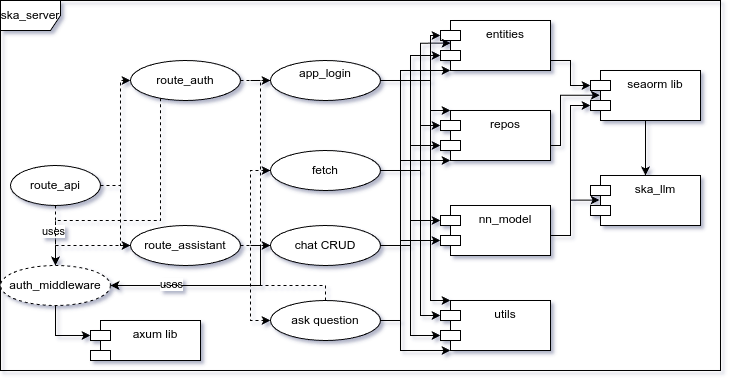

The diagram above was exported from draw.io. Its source (the exported page's mxGraphModel, read from the mxfile embedded in the PNG):
<mxGraphModel dx="1434" dy="835" grid="1" gridSize="10" guides="1" tooltips="1" connect="1" arrows="1" fold="1" page="1" pageScale="1" pageWidth="850" pageHeight="1100" math="0" shadow="0">
  <root>
    <mxCell id="0" />
    <mxCell id="1" parent="0" />
    <mxCell id="wIZ43N2knN1_QpdRfwYL-1" value="ska_server" style="shape=umlFrame;whiteSpace=wrap;html=1;pointerEvents=0;" parent="1" vertex="1">
      <mxGeometry x="40" y="180" width="720" height="370" as="geometry" />
    </mxCell>
    <mxCell id="wIZ43N2knN1_QpdRfwYL-5" value="repos" style="shape=module;align=left;spacingLeft=20;align=center;verticalAlign=top;whiteSpace=wrap;html=1;" parent="1" vertex="1">
      <mxGeometry x="480" y="290" width="110" height="50" as="geometry" />
    </mxCell>
    <mxCell id="_1hHCrO5CZwxLzsTIWwX-1" value="nn_model" style="shape=module;align=left;spacingLeft=20;align=center;verticalAlign=top;whiteSpace=wrap;html=1;" parent="1" vertex="1">
      <mxGeometry x="480" y="385" width="110" height="50" as="geometry" />
    </mxCell>
    <mxCell id="_1hHCrO5CZwxLzsTIWwX-2" value="entities" style="shape=module;align=left;spacingLeft=20;align=center;verticalAlign=top;whiteSpace=wrap;html=1;" parent="1" vertex="1">
      <mxGeometry x="480" y="200" width="110" height="50" as="geometry" />
    </mxCell>
    <mxCell id="wpWViin_Y6ipoAt1LUYJ-13" value="" style="edgeStyle=orthogonalEdgeStyle;rounded=0;orthogonalLoop=1;jettySize=auto;html=1;" parent="1" source="_1hHCrO5CZwxLzsTIWwX-7" target="_1hHCrO5CZwxLzsTIWwX-8" edge="1">
      <mxGeometry relative="1" as="geometry" />
    </mxCell>
    <mxCell id="_1hHCrO5CZwxLzsTIWwX-7" value="seaorm lib" style="shape=module;align=left;spacingLeft=20;align=center;verticalAlign=top;whiteSpace=wrap;html=1;" parent="1" vertex="1">
      <mxGeometry x="630" y="250" width="110" height="50" as="geometry" />
    </mxCell>
    <mxCell id="_1hHCrO5CZwxLzsTIWwX-8" value="ska_llm" style="shape=module;align=left;spacingLeft=20;align=center;verticalAlign=top;whiteSpace=wrap;html=1;" parent="1" vertex="1">
      <mxGeometry x="630" y="355" width="110" height="50" as="geometry" />
    </mxCell>
    <mxCell id="wpWViin_Y6ipoAt1LUYJ-4" style="edgeStyle=orthogonalEdgeStyle;rounded=0;orthogonalLoop=1;jettySize=auto;html=1;entryX=0;entryY=0.5;entryDx=0;entryDy=0;dashed=1;" parent="1" source="wpWViin_Y6ipoAt1LUYJ-2" target="wpWViin_Y6ipoAt1LUYJ-3" edge="1">
      <mxGeometry relative="1" as="geometry">
        <Array as="points">
          <mxPoint x="160" y="365" />
          <mxPoint x="160" y="260" />
        </Array>
      </mxGeometry>
    </mxCell>
    <mxCell id="BwYgaTEa_GSQwbeDpP3s-2" style="edgeStyle=orthogonalEdgeStyle;rounded=0;orthogonalLoop=1;jettySize=auto;html=1;entryX=0;entryY=0.5;entryDx=0;entryDy=0;dashed=1;" edge="1" parent="1" source="wpWViin_Y6ipoAt1LUYJ-2" target="BwYgaTEa_GSQwbeDpP3s-1">
      <mxGeometry relative="1" as="geometry">
        <Array as="points">
          <mxPoint x="160" y="365" />
          <mxPoint x="160" y="425" />
        </Array>
      </mxGeometry>
    </mxCell>
    <mxCell id="BwYgaTEa_GSQwbeDpP3s-6" style="edgeStyle=orthogonalEdgeStyle;rounded=0;orthogonalLoop=1;jettySize=auto;html=1;dashed=1;" edge="1" parent="1" source="wpWViin_Y6ipoAt1LUYJ-2" target="BwYgaTEa_GSQwbeDpP3s-3">
      <mxGeometry relative="1" as="geometry" />
    </mxCell>
    <mxCell id="BwYgaTEa_GSQwbeDpP3s-7" value="uses" style="edgeLabel;html=1;align=center;verticalAlign=middle;resizable=0;points=[];" vertex="1" connectable="0" parent="BwYgaTEa_GSQwbeDpP3s-6">
      <mxGeometry x="-0.16" y="-3" relative="1" as="geometry">
        <mxPoint as="offset" />
      </mxGeometry>
    </mxCell>
    <mxCell id="wpWViin_Y6ipoAt1LUYJ-2" value="route_api" style="ellipse;whiteSpace=wrap;html=1;" parent="1" vertex="1">
      <mxGeometry x="50" y="345" width="90" height="40" as="geometry" />
    </mxCell>
    <mxCell id="BwYgaTEa_GSQwbeDpP3s-8" style="edgeStyle=orthogonalEdgeStyle;rounded=0;orthogonalLoop=1;jettySize=auto;html=1;entryX=0;entryY=0.5;entryDx=0;entryDy=0;dashed=1;" edge="1" parent="1" source="wpWViin_Y6ipoAt1LUYJ-3" target="BwYgaTEa_GSQwbeDpP3s-5">
      <mxGeometry relative="1" as="geometry" />
    </mxCell>
    <mxCell id="BwYgaTEa_GSQwbeDpP3s-16" style="edgeStyle=orthogonalEdgeStyle;rounded=0;orthogonalLoop=1;jettySize=auto;html=1;entryX=0.5;entryY=0;entryDx=0;entryDy=0;dashed=1;" edge="1" parent="1" source="wpWViin_Y6ipoAt1LUYJ-3" target="BwYgaTEa_GSQwbeDpP3s-3">
      <mxGeometry relative="1" as="geometry">
        <Array as="points">
          <mxPoint x="200" y="400" />
          <mxPoint x="95" y="400" />
        </Array>
      </mxGeometry>
    </mxCell>
    <mxCell id="wpWViin_Y6ipoAt1LUYJ-3" value="route_auth" style="ellipse;whiteSpace=wrap;html=1;" parent="1" vertex="1">
      <mxGeometry x="170" y="240" width="110" height="40" as="geometry" />
    </mxCell>
    <mxCell id="wpWViin_Y6ipoAt1LUYJ-10" value="utils" style="shape=module;align=left;spacingLeft=20;align=center;verticalAlign=top;whiteSpace=wrap;html=1;" parent="1" vertex="1">
      <mxGeometry x="480" y="480" width="110" height="50" as="geometry" />
    </mxCell>
    <mxCell id="wpWViin_Y6ipoAt1LUYJ-17" style="edgeStyle=orthogonalEdgeStyle;rounded=0;orthogonalLoop=1;jettySize=auto;html=1;entryX=0;entryY=0;entryDx=0;entryDy=15;entryPerimeter=0;" parent="1" source="_1hHCrO5CZwxLzsTIWwX-2" target="_1hHCrO5CZwxLzsTIWwX-7" edge="1">
      <mxGeometry relative="1" as="geometry">
        <Array as="points">
          <mxPoint x="610" y="240" />
          <mxPoint x="610" y="265" />
        </Array>
      </mxGeometry>
    </mxCell>
    <mxCell id="wpWViin_Y6ipoAt1LUYJ-18" style="edgeStyle=orthogonalEdgeStyle;rounded=0;orthogonalLoop=1;jettySize=auto;html=1;entryX=0.082;entryY=0.492;entryDx=0;entryDy=0;entryPerimeter=0;" parent="1" source="_1hHCrO5CZwxLzsTIWwX-1" target="_1hHCrO5CZwxLzsTIWwX-8" edge="1">
      <mxGeometry relative="1" as="geometry">
        <Array as="points">
          <mxPoint x="610" y="415" />
          <mxPoint x="610" y="380" />
        </Array>
      </mxGeometry>
    </mxCell>
    <mxCell id="wpWViin_Y6ipoAt1LUYJ-19" style="edgeStyle=orthogonalEdgeStyle;rounded=0;orthogonalLoop=1;jettySize=auto;html=1;entryX=0;entryY=0;entryDx=0;entryDy=35;entryPerimeter=0;" parent="1" source="_1hHCrO5CZwxLzsTIWwX-1" target="_1hHCrO5CZwxLzsTIWwX-7" edge="1">
      <mxGeometry relative="1" as="geometry">
        <Array as="points">
          <mxPoint x="610" y="415" />
          <mxPoint x="610" y="285" />
        </Array>
      </mxGeometry>
    </mxCell>
    <mxCell id="wpWViin_Y6ipoAt1LUYJ-20" style="edgeStyle=orthogonalEdgeStyle;rounded=0;orthogonalLoop=1;jettySize=auto;html=1;entryX=0.084;entryY=0.494;entryDx=0;entryDy=0;entryPerimeter=0;" parent="1" source="wIZ43N2knN1_QpdRfwYL-5" target="_1hHCrO5CZwxLzsTIWwX-7" edge="1">
      <mxGeometry relative="1" as="geometry">
        <Array as="points">
          <mxPoint x="600" y="325" />
          <mxPoint x="600" y="275" />
        </Array>
      </mxGeometry>
    </mxCell>
    <mxCell id="BwYgaTEa_GSQwbeDpP3s-12" style="edgeStyle=orthogonalEdgeStyle;rounded=0;orthogonalLoop=1;jettySize=auto;html=1;entryX=0;entryY=0.5;entryDx=0;entryDy=0;dashed=1;" edge="1" parent="1" source="BwYgaTEa_GSQwbeDpP3s-1" target="BwYgaTEa_GSQwbeDpP3s-9">
      <mxGeometry relative="1" as="geometry">
        <Array as="points">
          <mxPoint x="290" y="425" />
          <mxPoint x="290" y="350" />
        </Array>
      </mxGeometry>
    </mxCell>
    <mxCell id="BwYgaTEa_GSQwbeDpP3s-13" style="edgeStyle=orthogonalEdgeStyle;rounded=0;orthogonalLoop=1;jettySize=auto;html=1;entryX=0;entryY=0.5;entryDx=0;entryDy=0;dashed=1;" edge="1" parent="1" source="BwYgaTEa_GSQwbeDpP3s-1" target="BwYgaTEa_GSQwbeDpP3s-10">
      <mxGeometry relative="1" as="geometry" />
    </mxCell>
    <mxCell id="BwYgaTEa_GSQwbeDpP3s-14" style="edgeStyle=orthogonalEdgeStyle;rounded=0;orthogonalLoop=1;jettySize=auto;html=1;entryX=0;entryY=0.5;entryDx=0;entryDy=0;dashed=1;" edge="1" parent="1" source="BwYgaTEa_GSQwbeDpP3s-1" target="BwYgaTEa_GSQwbeDpP3s-11">
      <mxGeometry relative="1" as="geometry">
        <Array as="points">
          <mxPoint x="290" y="425" />
          <mxPoint x="290" y="500" />
        </Array>
      </mxGeometry>
    </mxCell>
    <mxCell id="BwYgaTEa_GSQwbeDpP3s-15" style="edgeStyle=orthogonalEdgeStyle;rounded=0;orthogonalLoop=1;jettySize=auto;html=1;entryX=0.5;entryY=0;entryDx=0;entryDy=0;dashed=1;" edge="1" parent="1" source="BwYgaTEa_GSQwbeDpP3s-1" target="BwYgaTEa_GSQwbeDpP3s-3">
      <mxGeometry relative="1" as="geometry">
        <Array as="points">
          <mxPoint x="95" y="425" />
        </Array>
      </mxGeometry>
    </mxCell>
    <mxCell id="BwYgaTEa_GSQwbeDpP3s-1" value="route_assistant" style="ellipse;whiteSpace=wrap;html=1;" vertex="1" parent="1">
      <mxGeometry x="170" y="405" width="110" height="40" as="geometry" />
    </mxCell>
    <mxCell id="BwYgaTEa_GSQwbeDpP3s-3" value="auth_middleware" style="ellipse;whiteSpace=wrap;html=1;dashed=1;" vertex="1" parent="1">
      <mxGeometry x="40" y="445" width="110" height="40" as="geometry" />
    </mxCell>
    <mxCell id="BwYgaTEa_GSQwbeDpP3s-17" style="edgeStyle=orthogonalEdgeStyle;rounded=0;orthogonalLoop=1;jettySize=auto;html=1;entryX=1;entryY=0.5;entryDx=0;entryDy=0;dashed=1;" edge="1" parent="1" source="BwYgaTEa_GSQwbeDpP3s-5" target="BwYgaTEa_GSQwbeDpP3s-3">
      <mxGeometry relative="1" as="geometry">
        <Array as="points">
          <mxPoint x="300" y="260" />
          <mxPoint x="300" y="465" />
        </Array>
      </mxGeometry>
    </mxCell>
    <mxCell id="BwYgaTEa_GSQwbeDpP3s-5" value="app_login&lt;div&gt;&lt;br&gt;&lt;/div&gt;" style="ellipse;whiteSpace=wrap;html=1;" vertex="1" parent="1">
      <mxGeometry x="310" y="240" width="110" height="40" as="geometry" />
    </mxCell>
    <mxCell id="BwYgaTEa_GSQwbeDpP3s-18" style="edgeStyle=orthogonalEdgeStyle;rounded=0;orthogonalLoop=1;jettySize=auto;html=1;entryX=1;entryY=0.5;entryDx=0;entryDy=0;dashed=1;" edge="1" parent="1" source="BwYgaTEa_GSQwbeDpP3s-9" target="BwYgaTEa_GSQwbeDpP3s-3">
      <mxGeometry relative="1" as="geometry">
        <Array as="points">
          <mxPoint x="300" y="350" />
          <mxPoint x="300" y="465" />
        </Array>
      </mxGeometry>
    </mxCell>
    <mxCell id="BwYgaTEa_GSQwbeDpP3s-9" value="fetch" style="ellipse;whiteSpace=wrap;html=1;" vertex="1" parent="1">
      <mxGeometry x="310" y="330" width="110" height="40" as="geometry" />
    </mxCell>
    <mxCell id="BwYgaTEa_GSQwbeDpP3s-19" style="edgeStyle=orthogonalEdgeStyle;rounded=0;orthogonalLoop=1;jettySize=auto;html=1;entryX=1;entryY=0.5;entryDx=0;entryDy=0;dashed=1;" edge="1" parent="1" source="BwYgaTEa_GSQwbeDpP3s-10" target="BwYgaTEa_GSQwbeDpP3s-3">
      <mxGeometry relative="1" as="geometry">
        <Array as="points">
          <mxPoint x="300" y="425" />
          <mxPoint x="300" y="465" />
        </Array>
      </mxGeometry>
    </mxCell>
    <mxCell id="BwYgaTEa_GSQwbeDpP3s-25" value="uses" style="edgeLabel;html=1;align=center;verticalAlign=middle;resizable=0;points=[];" vertex="1" connectable="0" parent="BwYgaTEa_GSQwbeDpP3s-19">
      <mxGeometry x="0.4043" y="-2" relative="1" as="geometry">
        <mxPoint as="offset" />
      </mxGeometry>
    </mxCell>
    <mxCell id="BwYgaTEa_GSQwbeDpP3s-10" value="chat CRUD" style="ellipse;whiteSpace=wrap;html=1;" vertex="1" parent="1">
      <mxGeometry x="310" y="405" width="110" height="40" as="geometry" />
    </mxCell>
    <mxCell id="BwYgaTEa_GSQwbeDpP3s-44" style="edgeStyle=orthogonalEdgeStyle;rounded=0;orthogonalLoop=1;jettySize=auto;html=1;entryX=1;entryY=0.5;entryDx=0;entryDy=0;dashed=1;" edge="1" parent="1" source="BwYgaTEa_GSQwbeDpP3s-11" target="BwYgaTEa_GSQwbeDpP3s-3">
      <mxGeometry relative="1" as="geometry">
        <Array as="points">
          <mxPoint x="365" y="465" />
        </Array>
      </mxGeometry>
    </mxCell>
    <mxCell id="BwYgaTEa_GSQwbeDpP3s-11" value="ask question" style="ellipse;whiteSpace=wrap;html=1;" vertex="1" parent="1">
      <mxGeometry x="310" y="480" width="110" height="40" as="geometry" />
    </mxCell>
    <mxCell id="BwYgaTEa_GSQwbeDpP3s-26" style="edgeStyle=orthogonalEdgeStyle;rounded=0;orthogonalLoop=1;jettySize=auto;html=1;entryX=0;entryY=0;entryDx=0;entryDy=15;entryPerimeter=0;" edge="1" parent="1" source="BwYgaTEa_GSQwbeDpP3s-5" target="_1hHCrO5CZwxLzsTIWwX-2">
      <mxGeometry relative="1" as="geometry">
        <Array as="points">
          <mxPoint x="470" y="260" />
          <mxPoint x="470" y="215" />
        </Array>
      </mxGeometry>
    </mxCell>
    <mxCell id="BwYgaTEa_GSQwbeDpP3s-27" style="edgeStyle=orthogonalEdgeStyle;rounded=0;orthogonalLoop=1;jettySize=auto;html=1;entryX=0;entryY=0;entryDx=10;entryDy=0;entryPerimeter=0;" edge="1" parent="1" source="BwYgaTEa_GSQwbeDpP3s-5" target="wIZ43N2knN1_QpdRfwYL-5">
      <mxGeometry relative="1" as="geometry">
        <Array as="points">
          <mxPoint x="470" y="260" />
          <mxPoint x="470" y="290" />
        </Array>
      </mxGeometry>
    </mxCell>
    <mxCell id="BwYgaTEa_GSQwbeDpP3s-31" style="edgeStyle=orthogonalEdgeStyle;rounded=0;orthogonalLoop=1;jettySize=auto;html=1;entryX=0.092;entryY=0.453;entryDx=0;entryDy=0;entryPerimeter=0;" edge="1" parent="1" source="BwYgaTEa_GSQwbeDpP3s-9" target="_1hHCrO5CZwxLzsTIWwX-2">
      <mxGeometry relative="1" as="geometry">
        <Array as="points">
          <mxPoint x="460" y="350" />
          <mxPoint x="460" y="223" />
        </Array>
      </mxGeometry>
    </mxCell>
    <mxCell id="BwYgaTEa_GSQwbeDpP3s-32" style="edgeStyle=orthogonalEdgeStyle;rounded=0;orthogonalLoop=1;jettySize=auto;html=1;entryX=0;entryY=0;entryDx=0;entryDy=15;entryPerimeter=0;" edge="1" parent="1" source="BwYgaTEa_GSQwbeDpP3s-9" target="wIZ43N2knN1_QpdRfwYL-5">
      <mxGeometry relative="1" as="geometry">
        <Array as="points">
          <mxPoint x="460" y="350" />
          <mxPoint x="460" y="305" />
        </Array>
      </mxGeometry>
    </mxCell>
    <mxCell id="BwYgaTEa_GSQwbeDpP3s-33" style="edgeStyle=orthogonalEdgeStyle;rounded=0;orthogonalLoop=1;jettySize=auto;html=1;entryX=0;entryY=0;entryDx=0;entryDy=35;entryPerimeter=0;" edge="1" parent="1" source="BwYgaTEa_GSQwbeDpP3s-10" target="_1hHCrO5CZwxLzsTIWwX-2">
      <mxGeometry relative="1" as="geometry">
        <Array as="points">
          <mxPoint x="450" y="425" />
          <mxPoint x="450" y="235" />
        </Array>
      </mxGeometry>
    </mxCell>
    <mxCell id="BwYgaTEa_GSQwbeDpP3s-34" style="edgeStyle=orthogonalEdgeStyle;rounded=0;orthogonalLoop=1;jettySize=auto;html=1;entryX=0;entryY=0;entryDx=0;entryDy=35;entryPerimeter=0;" edge="1" parent="1" source="BwYgaTEa_GSQwbeDpP3s-10" target="wIZ43N2knN1_QpdRfwYL-5">
      <mxGeometry relative="1" as="geometry">
        <Array as="points">
          <mxPoint x="450" y="425" />
          <mxPoint x="450" y="325" />
        </Array>
      </mxGeometry>
    </mxCell>
    <mxCell id="BwYgaTEa_GSQwbeDpP3s-35" style="edgeStyle=orthogonalEdgeStyle;rounded=0;orthogonalLoop=1;jettySize=auto;html=1;entryX=0;entryY=0;entryDx=0;entryDy=15;entryPerimeter=0;" edge="1" parent="1" source="BwYgaTEa_GSQwbeDpP3s-10" target="_1hHCrO5CZwxLzsTIWwX-1">
      <mxGeometry relative="1" as="geometry" />
    </mxCell>
    <mxCell id="BwYgaTEa_GSQwbeDpP3s-36" style="edgeStyle=orthogonalEdgeStyle;rounded=0;orthogonalLoop=1;jettySize=auto;html=1;entryX=0;entryY=1;entryDx=10;entryDy=0;entryPerimeter=0;" edge="1" parent="1" source="BwYgaTEa_GSQwbeDpP3s-11" target="_1hHCrO5CZwxLzsTIWwX-2">
      <mxGeometry relative="1" as="geometry">
        <Array as="points">
          <mxPoint x="440" y="500" />
          <mxPoint x="440" y="250" />
        </Array>
      </mxGeometry>
    </mxCell>
    <mxCell id="BwYgaTEa_GSQwbeDpP3s-37" style="edgeStyle=orthogonalEdgeStyle;rounded=0;orthogonalLoop=1;jettySize=auto;html=1;entryX=0;entryY=1;entryDx=10;entryDy=0;entryPerimeter=0;" edge="1" parent="1" source="BwYgaTEa_GSQwbeDpP3s-11" target="wIZ43N2knN1_QpdRfwYL-5">
      <mxGeometry relative="1" as="geometry">
        <Array as="points">
          <mxPoint x="440" y="500" />
          <mxPoint x="440" y="340" />
        </Array>
      </mxGeometry>
    </mxCell>
    <mxCell id="BwYgaTEa_GSQwbeDpP3s-38" style="edgeStyle=orthogonalEdgeStyle;rounded=0;orthogonalLoop=1;jettySize=auto;html=1;entryX=0;entryY=0;entryDx=0;entryDy=35;entryPerimeter=0;" edge="1" parent="1" source="BwYgaTEa_GSQwbeDpP3s-11" target="_1hHCrO5CZwxLzsTIWwX-1">
      <mxGeometry relative="1" as="geometry">
        <Array as="points">
          <mxPoint x="440" y="500" />
          <mxPoint x="440" y="420" />
        </Array>
      </mxGeometry>
    </mxCell>
    <mxCell id="BwYgaTEa_GSQwbeDpP3s-39" style="edgeStyle=orthogonalEdgeStyle;rounded=0;orthogonalLoop=1;jettySize=auto;html=1;entryX=0;entryY=1;entryDx=10;entryDy=0;entryPerimeter=0;" edge="1" parent="1" source="BwYgaTEa_GSQwbeDpP3s-11" target="wpWViin_Y6ipoAt1LUYJ-10">
      <mxGeometry relative="1" as="geometry">
        <Array as="points">
          <mxPoint x="440" y="500" />
          <mxPoint x="440" y="530" />
        </Array>
      </mxGeometry>
    </mxCell>
    <mxCell id="BwYgaTEa_GSQwbeDpP3s-40" style="edgeStyle=orthogonalEdgeStyle;rounded=0;orthogonalLoop=1;jettySize=auto;html=1;entryX=0;entryY=0;entryDx=0;entryDy=35;entryPerimeter=0;" edge="1" parent="1" source="BwYgaTEa_GSQwbeDpP3s-10" target="wpWViin_Y6ipoAt1LUYJ-10">
      <mxGeometry relative="1" as="geometry" />
    </mxCell>
    <mxCell id="BwYgaTEa_GSQwbeDpP3s-41" style="edgeStyle=orthogonalEdgeStyle;rounded=0;orthogonalLoop=1;jettySize=auto;html=1;entryX=0;entryY=0;entryDx=0;entryDy=15;entryPerimeter=0;" edge="1" parent="1" source="BwYgaTEa_GSQwbeDpP3s-9" target="wpWViin_Y6ipoAt1LUYJ-10">
      <mxGeometry relative="1" as="geometry">
        <Array as="points">
          <mxPoint x="460" y="350" />
          <mxPoint x="460" y="495" />
        </Array>
      </mxGeometry>
    </mxCell>
    <mxCell id="BwYgaTEa_GSQwbeDpP3s-42" style="edgeStyle=orthogonalEdgeStyle;rounded=0;orthogonalLoop=1;jettySize=auto;html=1;entryX=0;entryY=0;entryDx=10;entryDy=0;entryPerimeter=0;" edge="1" parent="1" source="BwYgaTEa_GSQwbeDpP3s-5" target="wpWViin_Y6ipoAt1LUYJ-10">
      <mxGeometry relative="1" as="geometry">
        <Array as="points">
          <mxPoint x="470" y="260" />
          <mxPoint x="470" y="480" />
        </Array>
      </mxGeometry>
    </mxCell>
    <mxCell id="BwYgaTEa_GSQwbeDpP3s-43" value="axum lib" style="shape=module;align=left;spacingLeft=20;align=center;verticalAlign=top;whiteSpace=wrap;html=1;" vertex="1" parent="1">
      <mxGeometry x="130" y="500" width="110" height="40" as="geometry" />
    </mxCell>
    <mxCell id="BwYgaTEa_GSQwbeDpP3s-45" style="edgeStyle=orthogonalEdgeStyle;rounded=0;orthogonalLoop=1;jettySize=auto;html=1;entryX=0;entryY=0;entryDx=0;entryDy=15;entryPerimeter=0;" edge="1" parent="1" source="BwYgaTEa_GSQwbeDpP3s-3" target="BwYgaTEa_GSQwbeDpP3s-43">
      <mxGeometry relative="1" as="geometry" />
    </mxCell>
  </root>
</mxGraphModel>